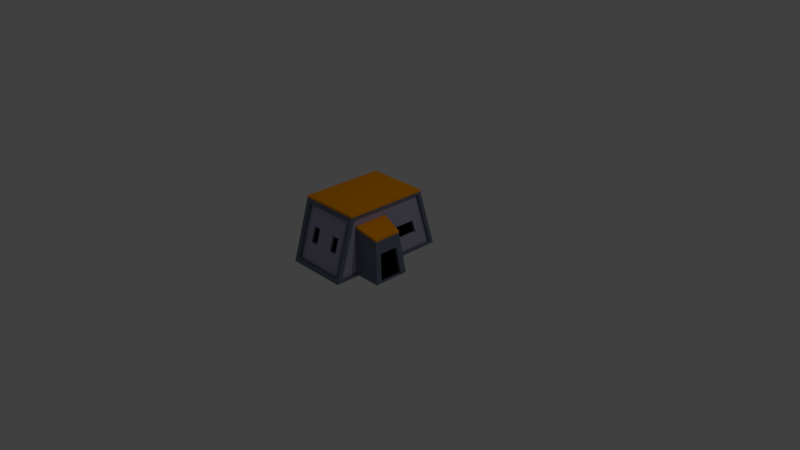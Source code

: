 # Source: architectspost.blend  (saved by Blender 2.79.0; exported with 4.5.12 LTS)
import bpy
from mathutils import Matrix  # noqa: F401  (used for matrix-valued properties, if any)

bpy.ops.wm.read_factory_settings(use_empty=True)
scene = bpy.context.scene
scene.name = 'Scene'

# ---- collections
col_collection_1 = bpy.data.collections.new('Collection 1'); scene.collection.children.link(col_collection_1)

# ---- materials (node trees are filled in below, after node groups)
mat_material = bpy.data.materials.new('Material')
mat_material.alpha_threshold = 0.0
mat_material.use_transparent_shadow = False
mat_material.diffuse_color = (0.1564, 0.1904, 0.2529, 1.0)
mat_material.roughness = 0.5
mat_material.line_color = (0.0, 0.0, 0.0, 1.0)
mat_material_001 = bpy.data.materials.new('Material.001')
mat_material_001.alpha_threshold = 0.0
mat_material_001.use_transparent_shadow = False
mat_material_001.diffuse_color = (0.0, 0.0, 0.0, 1.0)
mat_material_001.roughness = 0.5
mat_material_002 = bpy.data.materials.new('Material.002')
mat_material_002.alpha_threshold = 0.0
mat_material_002.use_transparent_shadow = False
mat_material_002.diffuse_color = (0.4416, 0.4084, 0.5705, 1.0)
mat_material_002.roughness = 0.5
mat_material_003 = bpy.data.materials.new('Material.003')
mat_material_003.alpha_threshold = 0.0
mat_material_003.use_transparent_shadow = False
mat_material_003.diffuse_color = (1.0, 0.3435, 0.0, 1.0)
mat_material_003.roughness = 0.5
mat_material_004 = bpy.data.materials.new('Material.004')
mat_material_004.alpha_threshold = 0.0
mat_material_004.use_transparent_shadow = False
mat_material_004.diffuse_color = (0.1789, 0.06814, 0.03496, 1.0)
mat_material_004.roughness = 0.5
mat_material_005 = bpy.data.materials.new('Material.005')
mat_material_005.alpha_threshold = 0.0
mat_material_005.use_transparent_shadow = False
mat_material_005.roughness = 0.5

# ---- material node trees

# ---- world
world_world = bpy.data.worlds.new('World'); scene.world = world_world
world_world.color = (0.05088, 0.05088, 0.05088)
world_world.use_sun_shadow = False
world_world.sun_shadow_jitter_overblur = 0.0
world_world.cycles.sampling_method = 'MANUAL'

# ---- cameras
cam_camera = bpy.data.cameras.new('Camera')
cam_camera.clip_end = 100.0
cam_camera.lens = 35.0
cam_camera.sensor_width = 32.0
cam_camera.sensor_height = 18.0
cam_camera.ortho_scale = 7.314
cam_camera.dof.focus_distance = 0.0
cam_camera.dof.aperture_fstop = 128.0

# ---- lights
light_lamp = bpy.data.lights.new('Lamp', 'POINT')
light_lamp.transmission_factor = 0.0
light_lamp.cutoff_distance = 30.0
light_lamp.energy = 100.0
light_lamp.shadow_buffer_clip_start = 1.001
light_lamp.shadow_soft_size = 0.1
light_lamp.shadow_maximum_resolution = 0.006
light_lamp.use_absolute_resolution = True

# ---- meshes
me_cube = bpy.data.meshes.new('Cube')
me_cube.from_pydata([(-0.495, -0.5651, 0.8116), (-0.4965, -0.8091, 0.003371), (-0.495, 0.5755, 0.8116), (-0.4965, 0.8196, 0.003371), (0.3402, -0.5651, 0.8116), (0.3402, -0.8091, 0.003371), (0.3402, 0.5755, 0.8116), (0.3402, 0.8196, 0.003371), (0.0609, 0.745, 0.3), (-0.1004, 0.6724, 0.534), (-0.04601, 0.6931, 0.47), (-0.05733, 0.699, 0.4424), (-0.09128, 0.7072, 0.417), (0.02686, 0.7533, 0.2745), (-0.175, 0.6904, 0.4783), (-0.1209, 0.7112, 0.414), (-0.0459, 0.6616, 0.5738), (0.008022, 0.6824, 0.5095), (-0.0845, 0.6709, 0.5449), (-0.03073, 0.6918, 0.4804), (-0.1912, 0.6917, 0.4659), (-0.1373, 0.7125, 0.4016), (-0.2298, 0.701, 0.437), (-0.176, 0.7219, 0.3726), (-0.1004, 0.6567, 0.5289), (-0.175, 0.6747, 0.4732), (-0.05733, 0.6833, 0.4373), (-0.09128, 0.6916, 0.4119), (0.02686, 0.7377, 0.2694), (0.0609, 0.7294, 0.295), (-0.1209, 0.6955, 0.409), (-0.04601, 0.6774, 0.465), (-0.0459, 0.646, 0.5687), (-0.0845, 0.6553, 0.5399), (-0.03073, 0.6761, 0.4754), (0.008022, 0.6668, 0.5044), (-0.1912, 0.676, 0.4608), (-0.2298, 0.6854, 0.432), (-0.176, 0.7062, 0.3675), (-0.1373, 0.6968, 0.3965), (-0.4368, 0.8025, 0.05986), (0.2819, 0.8025, 0.05986), (0.2819, 0.5926, 0.7551), (-0.4366, 0.5926, 0.7551), (-0.4366, 0.5621, 0.7446), (-0.4368, 0.772, 0.04943), (0.2819, 0.772, 0.04943), (0.2819, 0.5621, 0.7446), (-0.255, 0.6037, 0.6131), (-0.255, 0.7279, 0.2019), (0.1016, 0.7279, 0.2019), (0.1016, 0.6037, 0.6131), (-0.255, 0.6271, 0.6201), (-0.255, 0.7512, 0.2089), (0.1016, 0.7512, 0.2089), (0.1016, 0.6271, 0.6201), (-0.495, 0.5755, 0.8392), (0.3402, 0.5755, 0.8392), (-0.495, -0.5651, 0.8392), (0.3402, -0.5651, 0.8392), (-0.4322, -0.5834, 0.7508), (-0.432, -0.7907, 0.06414), (0.2774, -0.5834, 0.7508), (0.2774, -0.7907, 0.06414), (-0.4322, -0.5834, 0.7508), (-0.4324, -0.7907, 0.06414), (0.2774, -0.5834, 0.7508), (0.2774, -0.7907, 0.06414), (-0.4322, -0.544, 0.7389), (-0.4324, -0.7513, 0.05225), (0.2774, -0.544, 0.7389), (0.2774, -0.7513, 0.05225), (-0.428, -0.6477, 0.3956), (-0.07737, -0.544, 0.7389), (-0.07737, -0.7513, 0.05225), (0.2774, -0.6477, 0.3956), (-0.495, -0.5185, 0.7786), (-0.3063, -0.6477, 0.3956), (-0.3063, -0.6779, 0.2956), (-0.203, -0.6175, 0.4956), (-0.3063, -0.6175, 0.4956), (-0.203, -0.6779, 0.2956), (-0.203, -0.6477, 0.3956), (0.05041, -0.6767, 0.2995), (0.1497, -0.6767, 0.2995), (0.1497, -0.6477, 0.3956), (0.1497, -0.6187, 0.4916), (0.05041, -0.6187, 0.4916), (0.05041, -0.6477, 0.3956), (-0.203, -0.5804, 0.4956), (-0.3063, -0.5804, 0.4956), (-0.3063, -0.6106, 0.3956), (-0.3063, -0.6408, 0.2956), (-0.203, -0.6408, 0.2956), (-0.203, -0.6106, 0.3956), (0.05041, -0.6396, 0.2995), (0.1497, -0.6396, 0.2995), (0.1497, -0.6106, 0.3956), (0.1497, -0.5816, 0.4916), (0.05041, -0.5816, 0.4916), (0.05041, -0.6106, 0.3956), (-0.495, 0.529, 0.7786), (-0.4871, -0.7425, 0.05422), (-0.4871, 0.753, 0.05422), (-0.4614, 0.753, 0.05422), (-0.4614, -0.7425, 0.05422), (-0.4693, -0.5185, 0.7786), (-0.4693, 0.529, 0.7786), (0.3402, -0.7428, 0.03627), (0.3402, 0.7533, 0.03627), (0.3402, -0.5186, 0.7787), (0.3402, 0.5291, 0.7787), (0.3074, -0.7428, 0.03627), (0.3074, 0.7533, 0.03627), (0.3074, -0.5186, 0.7787), (0.3074, 0.5291, 0.7787), (0.6826, 0.0004669, 0.01146), (0.613, -0.05218, 0.5471), (0.6826, -0.4774, 0.01146), (0.613, -0.4248, 0.5471), (0.3104, 0.0004669, 0.01146), (0.3104, 0.0004669, 0.6394), (0.3104, -0.4774, 0.01146), (0.3104, -0.4774, 0.6394), (0.31, 0.0004669, 0.6676), (0.31, -0.4774, 0.6676), (0.6795, -0.4003, 0.01625), (0.6795, -0.07667, 0.01625), (0.6323, -0.1123, 0.379), (0.6323, -0.3646, 0.379), (0.6373, -0.4003, 0.01625), (0.6373, -0.07667, 0.01625), (0.5901, -0.1123, 0.379), (0.5901, -0.3646, 0.379), (0.6126, -0.4248, 0.5752), (0.6126, -0.05218, 0.5752), (0.3074, 0.005244, 0.03627), (0.3074, -0.6307, 0.4075), (0.3074, 0.6412, 0.4075), (0.3074, 0.005244, 0.7787), (0.3074, 0.005244, 0.4075), (0.3074, 0.1488, 0.2429), (0.3074, 0.533, 0.2429), (0.3074, 0.4755, 0.4279), (0.3074, 0.1925, 0.4279), (0.2711, 0.1488, 0.2429), (0.2711, 0.533, 0.2429), (0.2711, 0.4755, 0.4279), (0.2711, 0.1925, 0.4279)], [], [(5, 1, 3, 7), (5, 4, 62, 63), (6, 4, 110, 111), (7, 3, 40, 41), (4, 6, 57, 59), (0, 2, 101, 76), (2, 6, 42, 43), (3, 2, 43, 40), (6, 7, 41, 42), (12, 11, 8, 13), (14, 9, 10, 15), (18, 16, 17, 19), (22, 20, 21, 23), (27, 28, 29, 26), (25, 30, 31, 24), (33, 34, 35, 32), (37, 38, 39, 36), (20, 22, 37, 36), (14, 15, 30, 25), (22, 23, 38, 37), (15, 10, 31, 30), (23, 21, 39, 38), (10, 9, 24, 31), (9, 14, 25, 24), (21, 20, 36, 39), (16, 18, 33, 32), (11, 12, 27, 26), (18, 19, 34, 33), (12, 13, 28, 27), (19, 17, 35, 34), (13, 8, 29, 28), (17, 16, 32, 35), (8, 11, 26, 29), (40, 43, 44, 45), (44, 47, 51, 48), (43, 42, 47, 44), (42, 41, 46, 47), (41, 40, 45, 46), (50, 49, 53, 54), (47, 46, 50, 51), (46, 45, 49, 50), (45, 44, 48, 49), (53, 52, 55, 54), (49, 48, 52, 53), (48, 51, 55, 52), (51, 50, 54, 55), (58, 59, 57, 56), (0, 4, 59, 58), (2, 0, 58, 56), (6, 2, 56, 57), (61, 63, 67, 65), (1, 5, 63, 61), (0, 1, 61, 60), (4, 0, 60, 62), (65, 67, 71, 74, 69), (60, 61, 65, 64), (63, 62, 66, 67), (62, 60, 64, 66), (69, 74, 81, 78), (64, 65, 69, 72, 68), (67, 66, 70, 75, 71), (66, 64, 68, 73, 70), (70, 73, 87, 86), (79, 80, 90, 89), (73, 68, 80, 79), (71, 75, 70, 86, 85, 84), (68, 72, 69, 78, 77, 80), (1, 0, 76, 102), (85, 86, 98, 97), (103, 102, 105, 104), (2, 3, 103, 101), (74, 71, 84, 83), (3, 1, 102, 103), (94, 89, 90, 91, 92, 93), (96, 97, 98, 99, 100, 95), (82, 79, 89, 94), (83, 84, 96, 95), (80, 77, 91, 90), (88, 83, 95, 100), (77, 78, 92, 91), (84, 85, 97, 96), (78, 81, 93, 92), (87, 88, 100, 99), (86, 87, 99, 98), (81, 82, 94, 93), (82, 81, 74, 83, 88, 87, 73, 79), (105, 106, 107, 104), (102, 76, 106, 105), (76, 101, 107, 106), (101, 103, 104, 107), (111, 110, 114, 139, 115), (4, 5, 108, 110), (7, 6, 111, 109), (5, 7, 109, 108), (140, 139, 114, 137), (110, 108, 112, 137, 114), (109, 111, 115, 138, 113), (108, 109, 113, 136, 112), (119, 118, 126, 129), (118, 119, 123, 122), (122, 123, 121, 120), (120, 121, 117, 116), (118, 122, 120, 116), (135, 124, 125, 134), (123, 119, 134, 125), (126, 127, 131, 130), (116, 117, 128, 127), (117, 119, 129, 128), (118, 116, 127, 126), (131, 132, 133, 130), (129, 126, 130, 133), (127, 128, 132, 131), (128, 129, 133, 132), (117, 121, 124, 135), (119, 117, 135, 134), (121, 123, 125, 124), (136, 140, 137, 112), (142, 113, 115, 143), (136, 113, 142, 141), (115, 139, 144, 143), (144, 139, 136, 141), (144, 141, 145, 148), (145, 146, 147, 148), (141, 142, 146, 145), (143, 144, 148, 147), (142, 143, 147, 146)])
me_cube.polygons.foreach_set('material_index', [0, 0, 0, 0, 3, 0, 0, 0, 0, 5, 5, 5, 5, 5, 5, 5, 5, 5, 5, 5, 5, 5, 5, 5, 5, 5, 5, 5, 5, 5, 5, 5, 5, 0, 2, 0, 0, 0, 3, 2, 2, 2, 3, 3, 3, 3, 3, 3, 3, 3, 0, 0, 0, 0, 0, 0, 0, 0, 2, 0, 0, 0, 2, 0, 2, 2, 2, 0, 0, 0, 0, 2, 0, 1, 1, 0, 0, 0, 0, 0, 0, 0, 0, 0, 0, 2, 2, 0, 0, 0, 3, 0, 0, 0, 2, 0, 0, 0, 0, 0, 0, 0, 0, 3, 3, 0, 0, 0, 0, 1, 0, 0, 0, 3, 3, 0, 2, 2, 2, 2, 2, 2, 1, 2, 2, 2])
me_cube.materials.append(mat_material)
me_cube.materials.append(mat_material_001)
me_cube.materials.append(mat_material_002)
me_cube.materials.append(mat_material_003)
me_cube.materials.append(mat_material_004)
me_cube.materials.append(mat_material_005)
me_cube.use_remesh_preserve_volume = False
me_cube.use_remesh_preserve_attributes = False
me_cube.use_mirror_vertex_groups = False
me_cube.update()

# ---- objects
ob_cube = bpy.data.objects.new('Cube', me_cube)
ob_lamp = bpy.data.objects.new('Lamp', light_lamp)
ob_camera = bpy.data.objects.new('Camera', cam_camera)

# ---- transforms, parenting, visibility, modifiers, constraints
ob_cube.location = (0.0, 0.0, 0.0)
ob_cube.lock_rotations_4d = False
ob_cube.empty_display_type = 'ARROWS'
ob_cube.lineart.crease_threshold = 0.0
ob_lamp.location = (4.076, 1.005, 5.904)
ob_lamp.rotation_euler = (0.6503, 0.05522, 1.866)
ob_lamp.lock_rotations_4d = False
ob_lamp.empty_display_type = 'ARROWS'
ob_lamp.color = (0.0, 0.0, 0.0, 0.0)
ob_lamp.lineart.crease_threshold = 0.0
ob_camera.location = (7.481, -6.508, 5.344)
ob_camera.rotation_euler = (1.109, 0.0, 0.8149)
ob_camera.lock_rotations_4d = False
ob_camera.empty_display_type = 'ARROWS'
ob_camera.color = (0.0, 0.0, 0.0, 0.0)
ob_camera.display_type = 'WIRE'
ob_camera.lineart.crease_threshold = 0.0

# ---- collection membership
col_collection_1.objects.link(ob_cube)
col_collection_1.objects.link(ob_lamp)
col_collection_1.objects.link(ob_camera)

# ---- scene / render settings (as saved in the file)
scene.camera = ob_camera
scene.frame_start = 1; scene.frame_end = 250; scene.frame_set(1)
scene.render.engine = 'BLENDER_EEVEE_NEXT'
scene.render.resolution_percentage = 50
scene.render.dither_intensity = 0.0
scene.cycles.use_denoising = False
scene.cycles.samples = 128
scene.cycles.sampling_pattern = 'TABULATED_SOBOL'
scene.cycles.light_sampling_threshold = 0.0
scene.cycles.use_adaptive_sampling = False
scene.cycles.use_light_tree = False
scene.cycles.blur_glossy = 0.0
scene.cycles.sample_clamp_indirect = 0.0
scene.view_settings.view_transform = 'Standard'
bpy.context.view_layer.update()
